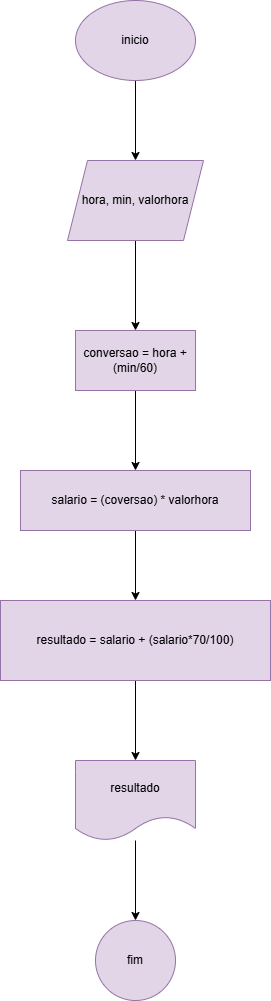

The diagram above was exported from draw.io. Its source (the exported page's mxGraphModel, read from the mxfile embedded in the PNG):
<mxGraphModel dx="1434" dy="780" grid="1" gridSize="10" guides="1" tooltips="1" connect="1" arrows="1" fold="1" page="1" pageScale="1" pageWidth="827" pageHeight="1169" math="0" shadow="0">
  <root>
    <mxCell id="0" />
    <mxCell id="1" parent="0" />
    <mxCell id="QPrR4h3rg_2-R7AjEX2l-3" value="" style="edgeStyle=orthogonalEdgeStyle;rounded=0;orthogonalLoop=1;jettySize=auto;html=1;" parent="1" source="QPrR4h3rg_2-R7AjEX2l-1" target="QPrR4h3rg_2-R7AjEX2l-2" edge="1">
      <mxGeometry relative="1" as="geometry" />
    </mxCell>
    <mxCell id="QPrR4h3rg_2-R7AjEX2l-1" value="inicio" style="ellipse;whiteSpace=wrap;html=1;fillColor=#e1d5e7;strokeColor=#9673a6;" parent="1" vertex="1">
      <mxGeometry x="354" y="70" width="120" height="80" as="geometry" />
    </mxCell>
    <mxCell id="QPrR4h3rg_2-R7AjEX2l-5" value="" style="edgeStyle=orthogonalEdgeStyle;rounded=0;orthogonalLoop=1;jettySize=auto;html=1;" parent="1" source="QPrR4h3rg_2-R7AjEX2l-2" target="QPrR4h3rg_2-R7AjEX2l-4" edge="1">
      <mxGeometry relative="1" as="geometry" />
    </mxCell>
    <mxCell id="QPrR4h3rg_2-R7AjEX2l-2" value="hora, min, valorhora" style="shape=parallelogram;perimeter=parallelogramPerimeter;whiteSpace=wrap;html=1;fixedSize=1;fillColor=#e1d5e7;strokeColor=#9673a6;" parent="1" vertex="1">
      <mxGeometry x="346" y="230" width="136" height="80" as="geometry" />
    </mxCell>
    <mxCell id="QPrR4h3rg_2-R7AjEX2l-7" value="" style="edgeStyle=orthogonalEdgeStyle;rounded=0;orthogonalLoop=1;jettySize=auto;html=1;" parent="1" source="QPrR4h3rg_2-R7AjEX2l-4" target="QPrR4h3rg_2-R7AjEX2l-6" edge="1">
      <mxGeometry relative="1" as="geometry" />
    </mxCell>
    <mxCell id="QPrR4h3rg_2-R7AjEX2l-4" value="conversao = hora + (min/60)" style="whiteSpace=wrap;html=1;fillColor=#e1d5e7;strokeColor=#9673a6;" parent="1" vertex="1">
      <mxGeometry x="354" y="400" width="120" height="60" as="geometry" />
    </mxCell>
    <mxCell id="QPrR4h3rg_2-R7AjEX2l-9" value="" style="edgeStyle=orthogonalEdgeStyle;rounded=0;orthogonalLoop=1;jettySize=auto;html=1;" parent="1" source="QPrR4h3rg_2-R7AjEX2l-6" target="QPrR4h3rg_2-R7AjEX2l-8" edge="1">
      <mxGeometry relative="1" as="geometry" />
    </mxCell>
    <mxCell id="QPrR4h3rg_2-R7AjEX2l-6" value="salario = (coversao) * valorhora" style="whiteSpace=wrap;html=1;fillColor=#e1d5e7;strokeColor=#9673a6;" parent="1" vertex="1">
      <mxGeometry x="299" y="540" width="230" height="60" as="geometry" />
    </mxCell>
    <mxCell id="QPrR4h3rg_2-R7AjEX2l-13" value="" style="edgeStyle=orthogonalEdgeStyle;rounded=0;orthogonalLoop=1;jettySize=auto;html=1;" parent="1" source="QPrR4h3rg_2-R7AjEX2l-8" target="QPrR4h3rg_2-R7AjEX2l-10" edge="1">
      <mxGeometry relative="1" as="geometry" />
    </mxCell>
    <mxCell id="QPrR4h3rg_2-R7AjEX2l-8" value="resultado = salario + (salario*70/100)" style="whiteSpace=wrap;html=1;fillColor=#e1d5e7;strokeColor=#9673a6;" parent="1" vertex="1">
      <mxGeometry x="279" y="670" width="270" height="80" as="geometry" />
    </mxCell>
    <mxCell id="QPrR4h3rg_2-R7AjEX2l-12" value="" style="edgeStyle=orthogonalEdgeStyle;rounded=0;orthogonalLoop=1;jettySize=auto;html=1;" parent="1" source="QPrR4h3rg_2-R7AjEX2l-10" target="QPrR4h3rg_2-R7AjEX2l-11" edge="1">
      <mxGeometry relative="1" as="geometry" />
    </mxCell>
    <mxCell id="QPrR4h3rg_2-R7AjEX2l-10" value="resultado" style="shape=document;whiteSpace=wrap;html=1;boundedLbl=1;fillColor=#e1d5e7;strokeColor=#9673a6;" parent="1" vertex="1">
      <mxGeometry x="354" y="830" width="120" height="80" as="geometry" />
    </mxCell>
    <mxCell id="QPrR4h3rg_2-R7AjEX2l-11" value="fim" style="ellipse;whiteSpace=wrap;html=1;fillColor=#e1d5e7;strokeColor=#9673a6;" parent="1" vertex="1">
      <mxGeometry x="374" y="990" width="80" height="80" as="geometry" />
    </mxCell>
  </root>
</mxGraphModel>